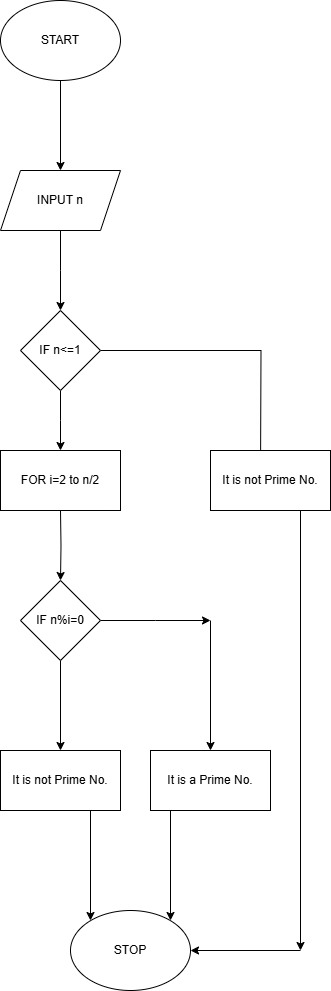

The diagram above was exported from draw.io. Its source (the exported page's mxGraphModel, read from the mxfile embedded in the PNG):
<mxGraphModel dx="1050" dy="609" grid="1" gridSize="10" guides="1" tooltips="1" connect="1" arrows="1" fold="1" page="1" pageScale="1" pageWidth="850" pageHeight="1100" math="0" shadow="0">
  <root>
    <mxCell id="0" />
    <mxCell id="1" parent="0" />
    <mxCell id="BKcNNk5z-PfhZv-m6p8j-143" value="" style="edgeStyle=orthogonalEdgeStyle;rounded=0;orthogonalLoop=1;jettySize=auto;html=1;" edge="1" parent="1" source="BKcNNk5z-PfhZv-m6p8j-144" target="BKcNNk5z-PfhZv-m6p8j-146">
      <mxGeometry relative="1" as="geometry" />
    </mxCell>
    <mxCell id="BKcNNk5z-PfhZv-m6p8j-144" value="START" style="ellipse;whiteSpace=wrap;html=1;" vertex="1" parent="1">
      <mxGeometry x="480" y="250" width="120" height="80" as="geometry" />
    </mxCell>
    <mxCell id="BKcNNk5z-PfhZv-m6p8j-145" value="" style="edgeStyle=orthogonalEdgeStyle;rounded=0;orthogonalLoop=1;jettySize=auto;html=1;" edge="1" parent="1" source="BKcNNk5z-PfhZv-m6p8j-146">
      <mxGeometry relative="1" as="geometry">
        <mxPoint x="540" y="560" as="targetPoint" />
      </mxGeometry>
    </mxCell>
    <mxCell id="BKcNNk5z-PfhZv-m6p8j-146" value="INPUT n" style="shape=parallelogram;perimeter=parallelogramPerimeter;whiteSpace=wrap;html=1;fixedSize=1;" vertex="1" parent="1">
      <mxGeometry x="480" y="420" width="120" height="60" as="geometry" />
    </mxCell>
    <mxCell id="BKcNNk5z-PfhZv-m6p8j-147" value="" style="edgeStyle=orthogonalEdgeStyle;rounded=0;orthogonalLoop=1;jettySize=auto;html=1;" edge="1" parent="1" target="BKcNNk5z-PfhZv-m6p8j-150">
      <mxGeometry relative="1" as="geometry">
        <mxPoint x="540" y="620" as="sourcePoint" />
      </mxGeometry>
    </mxCell>
    <mxCell id="BKcNNk5z-PfhZv-m6p8j-148" value="" style="edgeStyle=orthogonalEdgeStyle;rounded=0;orthogonalLoop=1;jettySize=auto;html=1;" edge="1" parent="1" source="BKcNNk5z-PfhZv-m6p8j-150">
      <mxGeometry relative="1" as="geometry">
        <mxPoint x="540" y="700" as="targetPoint" />
      </mxGeometry>
    </mxCell>
    <mxCell id="BKcNNk5z-PfhZv-m6p8j-149" value="" style="edgeStyle=orthogonalEdgeStyle;rounded=0;orthogonalLoop=1;jettySize=auto;html=1;" edge="1" parent="1" source="BKcNNk5z-PfhZv-m6p8j-150">
      <mxGeometry relative="1" as="geometry">
        <mxPoint x="740" y="730" as="targetPoint" />
      </mxGeometry>
    </mxCell>
    <mxCell id="BKcNNk5z-PfhZv-m6p8j-150" value="IF n&amp;lt;=1" style="rhombus;whiteSpace=wrap;html=1;" vertex="1" parent="1">
      <mxGeometry x="500" y="560" width="80" height="80" as="geometry" />
    </mxCell>
    <mxCell id="BKcNNk5z-PfhZv-m6p8j-151" value="It is not Prime No." style="whiteSpace=wrap;html=1;" vertex="1" parent="1">
      <mxGeometry x="690" y="700" width="120" height="60" as="geometry" />
    </mxCell>
    <mxCell id="BKcNNk5z-PfhZv-m6p8j-152" value="STOP" style="ellipse;whiteSpace=wrap;html=1;" vertex="1" parent="1">
      <mxGeometry x="550" y="1160" width="120" height="80" as="geometry" />
    </mxCell>
    <mxCell id="BKcNNk5z-PfhZv-m6p8j-153" value="" style="edgeStyle=orthogonalEdgeStyle;rounded=0;orthogonalLoop=1;jettySize=auto;html=1;" edge="1" parent="1" target="BKcNNk5z-PfhZv-m6p8j-157">
      <mxGeometry relative="1" as="geometry">
        <mxPoint x="540" y="760" as="sourcePoint" />
      </mxGeometry>
    </mxCell>
    <mxCell id="BKcNNk5z-PfhZv-m6p8j-155" value="" style="edgeStyle=orthogonalEdgeStyle;rounded=0;orthogonalLoop=1;jettySize=auto;html=1;" edge="1" parent="1" source="BKcNNk5z-PfhZv-m6p8j-157" target="BKcNNk5z-PfhZv-m6p8j-159">
      <mxGeometry relative="1" as="geometry" />
    </mxCell>
    <mxCell id="BKcNNk5z-PfhZv-m6p8j-156" value="" style="edgeStyle=orthogonalEdgeStyle;rounded=0;orthogonalLoop=1;jettySize=auto;html=1;" edge="1" parent="1" source="BKcNNk5z-PfhZv-m6p8j-157">
      <mxGeometry relative="1" as="geometry">
        <mxPoint x="690" y="870" as="targetPoint" />
      </mxGeometry>
    </mxCell>
    <mxCell id="BKcNNk5z-PfhZv-m6p8j-157" value="IF n%i=0" style="rhombus;whiteSpace=wrap;html=1;" vertex="1" parent="1">
      <mxGeometry x="500" y="830" width="80" height="80" as="geometry" />
    </mxCell>
    <mxCell id="BKcNNk5z-PfhZv-m6p8j-158" value="" style="edgeStyle=orthogonalEdgeStyle;rounded=0;orthogonalLoop=1;jettySize=auto;html=1;" edge="1" parent="1">
      <mxGeometry relative="1" as="geometry">
        <mxPoint x="570" y="1060" as="sourcePoint" />
        <mxPoint x="570" y="1170" as="targetPoint" />
      </mxGeometry>
    </mxCell>
    <mxCell id="BKcNNk5z-PfhZv-m6p8j-159" value="It is not Prime No." style="whiteSpace=wrap;html=1;" vertex="1" parent="1">
      <mxGeometry x="480" y="1000" width="120" height="60" as="geometry" />
    </mxCell>
    <mxCell id="BKcNNk5z-PfhZv-m6p8j-160" value="" style="endArrow=classic;html=1;rounded=0;" edge="1" parent="1">
      <mxGeometry width="50" height="50" relative="1" as="geometry">
        <mxPoint x="690" y="870" as="sourcePoint" />
        <mxPoint x="690" y="1000" as="targetPoint" />
      </mxGeometry>
    </mxCell>
    <mxCell id="BKcNNk5z-PfhZv-m6p8j-161" value="" style="edgeStyle=orthogonalEdgeStyle;rounded=0;orthogonalLoop=1;jettySize=auto;html=1;" edge="1" parent="1">
      <mxGeometry relative="1" as="geometry">
        <mxPoint x="650" y="1060" as="sourcePoint" />
        <mxPoint x="650" y="1170" as="targetPoint" />
      </mxGeometry>
    </mxCell>
    <mxCell id="BKcNNk5z-PfhZv-m6p8j-162" value="It is a Prime No." style="rounded=0;whiteSpace=wrap;html=1;" vertex="1" parent="1">
      <mxGeometry x="630" y="1000" width="120" height="60" as="geometry" />
    </mxCell>
    <mxCell id="BKcNNk5z-PfhZv-m6p8j-163" value="" style="endArrow=classic;html=1;rounded=0;exitX=0.75;exitY=1;exitDx=0;exitDy=0;" edge="1" parent="1" source="BKcNNk5z-PfhZv-m6p8j-151">
      <mxGeometry width="50" height="50" relative="1" as="geometry">
        <mxPoint x="540" y="980" as="sourcePoint" />
        <mxPoint x="780" y="1200" as="targetPoint" />
      </mxGeometry>
    </mxCell>
    <mxCell id="BKcNNk5z-PfhZv-m6p8j-164" value="" style="endArrow=classic;html=1;rounded=0;entryX=1;entryY=0.5;entryDx=0;entryDy=0;" edge="1" parent="1" target="BKcNNk5z-PfhZv-m6p8j-152">
      <mxGeometry width="50" height="50" relative="1" as="geometry">
        <mxPoint x="780" y="1200" as="sourcePoint" />
        <mxPoint x="590" y="930" as="targetPoint" />
      </mxGeometry>
    </mxCell>
    <mxCell id="BKcNNk5z-PfhZv-m6p8j-165" value="FOR i=2 to n/2" style="rounded=0;whiteSpace=wrap;html=1;strokeColor=default;align=center;verticalAlign=middle;fontFamily=Helvetica;fontSize=12;fontColor=default;fillColor=default;" vertex="1" parent="1">
      <mxGeometry x="480" y="700" width="120" height="60" as="geometry" />
    </mxCell>
  </root>
</mxGraphModel>